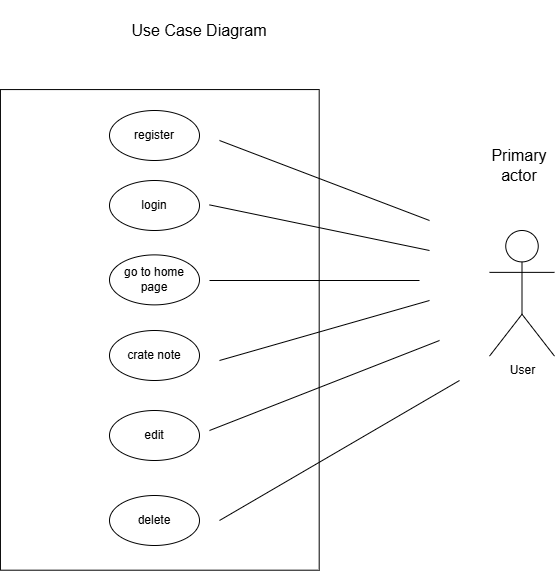

The diagram above was exported from draw.io. Its source (the exported page's mxGraphModel, read from the mxfile embedded in the PNG):
<mxGraphModel dx="1025" dy="469" grid="1" gridSize="10" guides="1" tooltips="1" connect="1" arrows="1" fold="1" page="1" pageScale="1" pageWidth="850" pageHeight="1100" math="0" shadow="0">
  <root>
    <mxCell id="0" />
    <mxCell id="1" parent="0" />
    <mxCell id="2nMOwjXcbOuDdCwLitLn-6" parent="1" style="rounded=0;whiteSpace=wrap;html=1;rotation=-90;" value="" vertex="1">
      <mxGeometry height="318.75" width="480.63" x="40" y="200" as="geometry" />
    </mxCell>
    <mxCell id="2nMOwjXcbOuDdCwLitLn-1" parent="1" style="text;html=1;whiteSpace=wrap;strokeColor=none;fillColor=none;align=center;verticalAlign=middle;rounded=0;fontSize=16;" value="Use Case Diagram" vertex="1">
      <mxGeometry height="60" width="380" x="130" y="30" as="geometry" />
    </mxCell>
    <mxCell id="2nMOwjXcbOuDdCwLitLn-2" parent="1" style="shape=umlActor;verticalLabelPosition=bottom;verticalAlign=top;html=1;outlineConnect=0;" value="User" vertex="1">
      <mxGeometry height="125.62" width="65" x="610" y="260" as="geometry" />
    </mxCell>
    <mxCell id="2nMOwjXcbOuDdCwLitLn-5" parent="1" style="ellipse;whiteSpace=wrap;html=1;" value="register" vertex="1">
      <mxGeometry height="50" width="90" x="230" y="140" as="geometry" />
    </mxCell>
    <mxCell id="2nMOwjXcbOuDdCwLitLn-8" parent="1" style="ellipse;whiteSpace=wrap;html=1;" value="login" vertex="1">
      <mxGeometry height="50" width="90" x="230" y="210" as="geometry" />
    </mxCell>
    <mxCell id="2nMOwjXcbOuDdCwLitLn-9" parent="1" style="ellipse;whiteSpace=wrap;html=1;" value="go to home page" vertex="1">
      <mxGeometry height="50" width="90" x="230" y="284.38" as="geometry" />
    </mxCell>
    <mxCell id="2nMOwjXcbOuDdCwLitLn-10" parent="1" style="ellipse;whiteSpace=wrap;html=1;" value="crate note" vertex="1">
      <mxGeometry height="50" width="90" x="230" y="360" as="geometry" />
    </mxCell>
    <mxCell id="2nMOwjXcbOuDdCwLitLn-11" parent="1" style="ellipse;whiteSpace=wrap;html=1;" value="edit" vertex="1">
      <mxGeometry height="50" width="90" x="230" y="440" as="geometry" />
    </mxCell>
    <mxCell id="2nMOwjXcbOuDdCwLitLn-12" parent="1" style="ellipse;whiteSpace=wrap;html=1;" value="delete" vertex="1">
      <mxGeometry height="50" width="90" x="230" y="525" as="geometry" />
    </mxCell>
    <mxCell id="2nMOwjXcbOuDdCwLitLn-13" parent="1" style="text;html=1;whiteSpace=wrap;strokeColor=none;fillColor=none;align=center;verticalAlign=middle;rounded=0;fontSize=16;" value="Primary actor" vertex="1">
      <mxGeometry height="30" width="60" x="610" y="180" as="geometry" />
    </mxCell>
    <mxCell id="2nMOwjXcbOuDdCwLitLn-14" edge="1" parent="1" style="endArrow=none;html=1;rounded=0;fontSize=12;startSize=8;endSize=8;curved=1;" value="">
      <mxGeometry height="50" relative="1" width="50" as="geometry">
        <mxPoint x="340" y="170" as="sourcePoint" />
        <mxPoint x="550" y="250" as="targetPoint" />
      </mxGeometry>
    </mxCell>
    <mxCell id="2nMOwjXcbOuDdCwLitLn-15" edge="1" parent="1" style="endArrow=none;html=1;rounded=0;fontSize=12;startSize=8;endSize=8;curved=1;" value="">
      <mxGeometry height="50" relative="1" width="50" as="geometry">
        <mxPoint x="330" y="234.38" as="sourcePoint" />
        <mxPoint x="550" y="280" as="targetPoint" />
      </mxGeometry>
    </mxCell>
    <mxCell id="2nMOwjXcbOuDdCwLitLn-16" edge="1" parent="1" style="endArrow=none;html=1;rounded=0;fontSize=12;startSize=8;endSize=8;curved=1;" value="">
      <mxGeometry height="50" relative="1" width="50" as="geometry">
        <mxPoint x="330" y="310" as="sourcePoint" />
        <mxPoint x="540" y="310" as="targetPoint" />
      </mxGeometry>
    </mxCell>
    <mxCell id="2nMOwjXcbOuDdCwLitLn-17" edge="1" parent="1" style="endArrow=none;html=1;rounded=0;fontSize=12;startSize=8;endSize=8;curved=1;" value="">
      <mxGeometry height="50" relative="1" width="50" as="geometry">
        <mxPoint x="340" y="390" as="sourcePoint" />
        <mxPoint x="550" y="330" as="targetPoint" />
      </mxGeometry>
    </mxCell>
    <mxCell id="2nMOwjXcbOuDdCwLitLn-18" edge="1" parent="1" style="endArrow=none;html=1;rounded=0;fontSize=12;startSize=8;endSize=8;curved=1;" value="">
      <mxGeometry height="50" relative="1" width="50" as="geometry">
        <mxPoint x="330" y="460" as="sourcePoint" />
        <mxPoint x="560" y="370" as="targetPoint" />
      </mxGeometry>
    </mxCell>
    <mxCell id="2nMOwjXcbOuDdCwLitLn-19" edge="1" parent="1" style="endArrow=none;html=1;rounded=0;fontSize=12;startSize=8;endSize=8;curved=1;" value="">
      <mxGeometry height="50" relative="1" width="50" as="geometry">
        <mxPoint x="340" y="550" as="sourcePoint" />
        <mxPoint x="580" y="410" as="targetPoint" />
      </mxGeometry>
    </mxCell>
  </root>
</mxGraphModel>